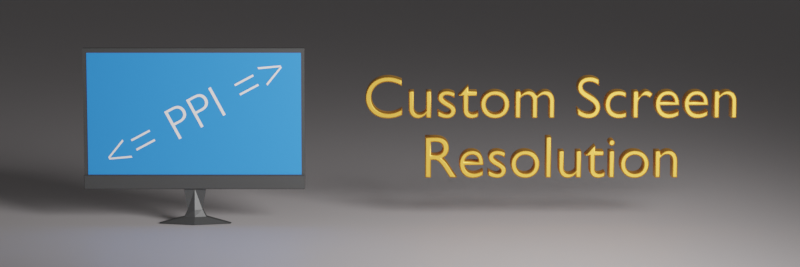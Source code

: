 # Source: banner.blend  (saved by Blender 2.82.7; exported with 4.5.12 LTS)
import bpy
from mathutils import Matrix  # noqa: F401  (used for matrix-valued properties, if any)

bpy.ops.wm.read_factory_settings(use_empty=True)
scene = bpy.context.scene
scene.name = 'Scene'

# ---- collections
col_collection = bpy.data.collections.new('Collection'); scene.collection.children.link(col_collection)

# ---- materials (node trees are filled in below, after node groups)
mat_material = bpy.data.materials.new('Material')
mat_material.alpha_threshold = 0.0
mat_material.line_color = (0.0, 0.0, 0.0, 1.0)
mat_material_002 = bpy.data.materials.new('Material.002')
mat_material_001 = bpy.data.materials.new('Material.001')
mat_material_csr = bpy.data.materials.new('Material-CSR')
mat_material_003 = bpy.data.materials.new('Material.003')

# ---- material node trees
mat_material.use_nodes = True; mat_material.node_tree.nodes.clear()
_N = mat_material.node_tree.nodes; _L = mat_material.node_tree.links
n0 = _N.new('ShaderNodeOutputMaterial'); n0.name = 'Material Output'; n0.location = (300, 300)
n1 = _N.new('ShaderNodeBsdfPrincipled'); n1.name = 'Principled BSDF'; n1.location = (10, 300)
n1.distribution = 'GGX'
n1.subsurface_method = 'BURLEY'
n1.inputs[0].default_value = (0.05043, 0.05043, 0.05043, 1.0)
n1.inputs[2].default_value = 0.4
n1.inputs[3].default_value = 1.45
n1.inputs[27].default_value = (0.0, 0.0, 0.0, 1.0)
n1.inputs[28].default_value = 1.0
_L.new(n1.outputs[0], n0.inputs[0])
n0.is_active_output = True
mat_material_002.use_nodes = True; mat_material_002.node_tree.nodes.clear()
_N = mat_material_002.node_tree.nodes; _L = mat_material_002.node_tree.links
n0 = _N.new('ShaderNodeOutputMaterial'); n0.name = 'Material Output'; n0.location = (300, 300)
n1 = _N.new('ShaderNodeBsdfPrincipled'); n1.name = 'Principled BSDF'; n1.location = (10, 300)
n1.distribution = 'GGX'
n1.subsurface_method = 'BURLEY'
n1.inputs[0].default_value = (0.6422, 0.5977, 0.6036, 1.0)
n1.inputs[3].default_value = 1.45
n1.inputs[27].default_value = (0.0, 0.0, 0.0, 1.0)
n1.inputs[28].default_value = 1.0
_L.new(n1.outputs[0], n0.inputs[0])
n0.is_active_output = True
mat_material_001.use_nodes = True; mat_material_001.node_tree.nodes.clear()
_N = mat_material_001.node_tree.nodes; _L = mat_material_001.node_tree.links
n0 = _N.new('ShaderNodeOutputMaterial'); n0.name = 'Material Output'; n0.location = (300, 300)
n1 = _N.new('ShaderNodeBsdfPrincipled'); n1.name = 'Principled BSDF'; n1.location = (10, 300)
n1.distribution = 'GGX'
n1.subsurface_method = 'BURLEY'
n1.inputs[0].default_value = (1.0, 0.9717, 0.9421, 1.0)
n1.inputs[3].default_value = 1.45
n1.inputs[27].default_value = (0.0, 0.0, 0.0, 1.0)
n1.inputs[28].default_value = 1.0
_L.new(n1.outputs[0], n0.inputs[0])
n0.is_active_output = True
mat_material_csr.use_nodes = True; mat_material_csr.node_tree.nodes.clear()
_N = mat_material_csr.node_tree.nodes; _L = mat_material_csr.node_tree.links
n0 = _N.new('ShaderNodeOutputMaterial'); n0.name = 'Material Output'; n0.location = (300, 300)
n1 = _N.new('ShaderNodeBsdfPrincipled'); n1.name = 'Principled BSDF'; n1.location = (10, 300)
n1.distribution = 'GGX'
n1.subsurface_method = 'BURLEY'
n1.inputs[0].default_value = (0.855, 0.4047, 0.05379, 1.0)
n1.inputs[1].default_value = 1.0
n1.inputs[2].default_value = 0.5263
n1.inputs[3].default_value = 1.45
n1.inputs[13].default_value = 0.07895
n1.inputs[18].default_value = 1.0
n1.inputs[27].default_value = (0.005126, 0.005126, 0.005126, 1.0)
n1.inputs[28].default_value = 1.0
_L.new(n1.outputs[0], n0.inputs[0])
n0.is_active_output = True
mat_material_003.use_nodes = True; mat_material_003.node_tree.nodes.clear()
_N = mat_material_003.node_tree.nodes; _L = mat_material_003.node_tree.links
n0 = _N.new('ShaderNodeOutputMaterial'); n0.name = 'Material Output'; n0.location = (300, 300)
n1 = _N.new('ShaderNodeBsdfPrincipled'); n1.name = 'Principled BSDF'; n1.location = (10, 300)
n1.distribution = 'GGX'
n1.subsurface_method = 'BURLEY'
n1.inputs[0].default_value = (0.02485, 0.2438, 0.8, 1.0)
n1.inputs[3].default_value = 1.45
n1.inputs[27].default_value = (0.0, 0.0, 0.0, 1.0)
n1.inputs[28].default_value = 1.0
_L.new(n1.outputs[0], n0.inputs[0])
n0.is_active_output = True

# ---- world
world_world = bpy.data.worlds.new('World'); scene.world = world_world
world_world.use_nodes = True; world_world.node_tree.nodes.clear()
_N = world_world.node_tree.nodes; _L = world_world.node_tree.links
n0 = _N.new('ShaderNodeOutputWorld'); n0.name = 'World Output'; n0.location = (300, 300)
n1 = _N.new('ShaderNodeBackground'); n1.name = 'Background'; n1.location = (10, 300)
n1.inputs[0].default_value = (0.05088, 0.05088, 0.05088, 1.0)
_L.new(n1.outputs[0], n0.inputs[0])
n0.is_active_output = True
world_world.color = (0.05088, 0.05088, 0.05088)
world_world.use_sun_shadow = False
world_world.sun_shadow_jitter_overblur = 0.0

# ---- cameras
cam_camera = bpy.data.cameras.new('Camera')
cam_camera.clip_end = 100.0
cam_camera.lens = 100.0
cam_camera.ortho_scale = 10.0

# ---- lights
light_light = bpy.data.lights.new('Light', 'SPOT')
light_light.transmission_factor = 0.0
light_light.energy = 1e+04
light_light.shadow_soft_size = 3.23
light_light.shadow_maximum_resolution = 0.006
light_light.use_absolute_resolution = True
light_light.spot_blend = 0.8415
light_light.spot_size = 1.421
light_light.cycles.max_bounces = 1013

# ---- meshes
me_cube = bpy.data.meshes.new('Cube')
me_cube.from_pydata([(1.0, 1.0, 1.0), (1.0, 1.0, -1.0), (1.0, -1.0, 1.0), (1.0, -1.0, -1.0), (-1.0, 1.0, 1.0), (-1.0, 1.0, -1.0), (-1.0, -1.0, 1.0), (-1.0, -1.0, -1.0), (-0.1, -1.0, -1.0), (-0.1, 1.0, -1.0), (0.1, 1.0, -1.0), (0.1, -1.0, -1.0), (-0.3258, -1.0, -1.494), (-0.3258, 1.0, -1.494), (0.3258, 1.062, -1.497), (0.3258, -1.062, -1.497), (-0.1, -1.0, -1.4), (0.1, -1.062, -1.398), (-0.1, 1.0, -1.4), (0.1, 1.062, -1.398), (0.06662, -1.0, -1.296), (0.06662, 1.0, -1.296), (-0.06662, -1.0, -1.296), (-0.06662, 1.0, -1.296), (0.0, 1.0, -1.0), (0.0, -1.0, -1.0), (-4.443e-07, 3.698, -1.495), (-5.256e-07, -3.698, -1.495), (2.059e-07, 1.878, -1.399), (2.262e-07, -1.878, -1.399), (2.059e-07, -1.822, -1.296), (2.059e-07, 1.822, -1.296), (1.0, -1.0, -0.8), (-1.0, -1.0, -0.8), (1.0, -1.603, -0.8), (1.0, -1.603, -1.0), (0.1, -1.603, -1.0), (-1.0, -1.603, -1.0), (-0.1, -1.603, -1.0), (0.0, -1.603, -1.0), (-1.0, -1.603, -0.8), (0.9961, -1.813, -0.8109), (0.9961, -1.813, -0.9891), (0.09961, -1.813, -0.9891), (-0.9961, -1.813, -0.9891), (-0.09961, -1.813, -0.9891), (9.252e-10, -1.813, -0.9891), (-0.9961, -1.813, -0.8109)], [], [(0, 4, 6, 2), (25, 11, 36, 39), (7, 33, 6, 4, 5), (5, 9, 8, 7), (1, 0, 2, 32, 3), (5, 4, 0, 1, 10, 24, 9), (29, 16, 12, 27), (11, 10, 1, 3), (27, 26, 14, 15), (16, 18, 13, 12), (19, 17, 15, 14), (28, 19, 14, 26), (31, 21, 19, 28), (21, 20, 17, 19), (22, 23, 18, 16), (30, 22, 16, 29), (25, 8, 22, 30), (8, 9, 23, 22), (10, 11, 20, 21), (24, 10, 21, 31), (9, 24, 31, 23), (11, 25, 30, 20), (20, 30, 29, 17), (23, 31, 28, 18), (18, 28, 26, 13), (12, 13, 26, 27), (17, 29, 27, 15), (38, 39, 46, 45), (33, 32, 2, 6), (33, 7, 37, 40), (7, 8, 38, 37), (8, 25, 39, 38), (11, 3, 35, 36), (32, 33, 40, 34), (3, 32, 34, 35), (42, 41, 47, 44, 45, 46, 43), (37, 38, 45, 44), (35, 34, 41, 42), (40, 37, 44, 47), (39, 36, 43, 46), (36, 35, 42, 43), (34, 40, 47, 41)])
_uv = me_cube.uv_layers.new(name='UVMap')
_uv.uv.foreach_set('vector', [0.625, 0.5, 0.875, 0.5, 0.875, 0.75, 0.625, 0.75, 0.375, 0.8787, 0.375, 0.8543, 0.375, 0.8543, 0.375, 0.8787, 0.375, 0.0, 0.4298, 0.0, 0.625, 0.0, 0.625, 0.25, 0.375, 0.25, 0.125, 0.5, 0.219, 0.5, 0.2219, 0.75, 0.125, 0.75, 0.375, 0.5, 0.625, 0.5, 0.625, 0.75, 0.4303, 0.75, 0.375, 0.75, 0.375, 0.25, 0.625, 0.25, 0.625, 0.5, 0.375, 0.5, 0.375, 0.3984, 0.375, 0.3712, 0.375, 0.344, 0.375, 0.8787, 0.375, 0.9031, 0.375, 0.9031, 0.375, 0.8787, 0.2707, 0.75, 0.2734, 0.5, 0.375, 0.5, 0.375, 0.75, 0.2463, 0.75, 0.2462, 0.5, 0.2734, 0.5, 0.2707, 0.75, 0.2219, 0.75, 0.219, 0.5, 0.219, 0.5, 0.2219, 0.75, 0.2734, 0.5, 0.2707, 0.75, 0.2707, 0.75, 0.2734, 0.5, 0.375, 0.3712, 0.375, 0.3984, 0.375, 0.3984, 0.375, 0.3712, 0.375, 0.3712, 0.375, 0.3984, 0.375, 0.3984, 0.375, 0.3712, 0.2734, 0.5, 0.2707, 0.75, 0.2707, 0.75, 0.2734, 0.5, 0.2219, 0.75, 0.219, 0.5, 0.219, 0.5, 0.2219, 0.75, 0.375, 0.8787, 0.375, 0.9031, 0.375, 0.9031, 0.375, 0.8787, 0.375, 0.8787, 0.375, 0.9031, 0.375, 0.9031, 0.375, 0.8787, 0.2219, 0.75, 0.219, 0.5, 0.219, 0.5, 0.2219, 0.75, 0.2734, 0.5, 0.2707, 0.75, 0.2707, 0.75, 0.2734, 0.5, 0.375, 0.3712, 0.375, 0.3984, 0.375, 0.3984, 0.375, 0.3712, 0.375, 0.344, 0.375, 0.3712, 0.375, 0.3712, 0.375, 0.344, 0.375, 0.8543, 0.375, 0.8787, 0.375, 0.8787, 0.375, 0.8543, 0.375, 0.8543, 0.375, 0.8787, 0.375, 0.8787, 0.375, 0.8543, 0.375, 0.344, 0.375, 0.3712, 0.375, 0.3712, 0.375, 0.344, 0.375, 0.344, 0.375, 0.3712, 0.375, 0.3712, 0.375, 0.344, 0.2219, 0.75, 0.219, 0.5, 0.2462, 0.5, 0.2463, 0.75, 0.375, 0.8543, 0.375, 0.8787, 0.375, 0.8787, 0.375, 0.8543, 0.375, 0.9031, 0.375, 0.8787, 0.375, 0.8787, 0.375, 0.9031, 0.4298, 1.0, 0.4303, 0.75, 0.625, 0.75, 0.625, 1.0, 0.4298, 0.0, 0.375, 0.0, 0.375, 0.0, 0.4298, 0.0, 0.125, 0.75, 0.2219, 0.75, 0.2219, 0.75, 0.125, 0.75, 0.375, 0.9031, 0.375, 0.8787, 0.375, 0.8787, 0.375, 0.9031, 0.2707, 0.75, 0.375, 0.75, 0.375, 0.75, 0.2707, 0.75, 0.4303, 0.75, 0.4298, 1.0, 0.4298, 1.0, 0.4303, 0.75, 0.375, 0.75, 0.4303, 0.75, 0.4303, 0.75, 0.375, 0.75, 0.375, 0.75, 0.4303, 0.75, 0.4298, 1.0, 0.375, 1.0, 0.375, 0.9031, 0.375, 0.8787, 0.375, 0.8543, 0.125, 0.75, 0.2219, 0.75, 0.2219, 0.75, 0.125, 0.75, 0.375, 0.75, 0.4303, 0.75, 0.4303, 0.75, 0.375, 0.75, 0.4298, 0.0, 0.375, 0.0, 0.375, 0.0, 0.4298, 0.0, 0.375, 0.8787, 0.375, 0.8543, 0.375, 0.8543, 0.375, 0.8787, 0.2707, 0.75, 0.375, 0.75, 0.375, 0.75, 0.2707, 0.75, 0.4303, 0.75, 0.4298, 1.0, 0.4298, 1.0, 0.4303, 0.75])
me_cube.materials.append(mat_material)
me_cube.use_remesh_preserve_volume = False
me_cube.use_remesh_preserve_attributes = False
me_cube.use_mirror_vertex_groups = False
me_cube.update()
me_plane = bpy.data.meshes.new('Plane')
me_plane.from_pydata([(-1.0, -1.0, 0.0), (1.0, -1.0, 0.0), (-1.0, 1.0, 0.0), (1.0, 1.0, 0.0)], [], [(0, 1, 3, 2)])
_uv = me_plane.uv_layers.new(name='UVMap')
_uv.uv.foreach_set('vector', [0.0, 0.0, 1.0, 0.0, 1.0, 1.0, 0.0, 1.0])
me_plane.materials.append(mat_material_002)
me_plane.use_remesh_fix_poles = True
me_plane.use_remesh_preserve_attributes = False
me_plane.use_mirror_vertex_groups = False
me_plane.update()
me_plane_001 = bpy.data.meshes.new('Plane.001')
me_plane_001.from_pydata([(-1.0, -1.0, 0.0), (1.0, -1.0, 0.0), (-1.0, 1.0, 0.0), (1.0, 1.0, 0.0)], [], [(0, 1, 3, 2)])
_uv = me_plane_001.uv_layers.new(name='UVMap')
_uv.uv.foreach_set('vector', [0.0, 0.0, 1.0, 0.0, 1.0, 1.0, 0.0, 1.0])
me_plane_001.materials.append(mat_material_003)
me_plane_001.use_remesh_fix_poles = True
me_plane_001.use_remesh_preserve_attributes = False
me_plane_001.use_mirror_vertex_groups = False
me_plane_001.update()

# ---- curves / text
txt_text = bpy.data.curves.new('Text', 'FONT')
txt_text.dimensions = '2D'
txt_text.body = '<= PPI =>'
txt_text.materials.append(mat_material_001)
txt_text.use_path_clamp = True
txt_text.bevel_resolution = 0
txt_text.offset = -0.02
txt_text.align_x = 'CENTER'
txt_text.align_y = 'CENTER'
txt_text_001 = bpy.data.curves.new('Text.001', 'FONT')
txt_text_001.dimensions = '2D'
txt_text_001.body = 'Custom Screen\nResolution'
txt_text_001.materials.append(mat_material_csr)
txt_text_001.use_path_clamp = True
txt_text_001.bevel_resolution = 1
txt_text_001.offset = -0.02
txt_text_001.extrude = 0.15
txt_text_001.bevel_depth = 0.02
txt_text_001.align_x = 'CENTER'

# ---- objects
ob_display = bpy.data.objects.new('Display', me_cube)
ob_light = bpy.data.objects.new('Light', light_light)
ob_camera = bpy.data.objects.new('Camera', cam_camera)
ob_camera_target = bpy.data.objects.new('camera-target', None)
ob_plane = bpy.data.objects.new('Plane', me_plane)
ob_textppi = bpy.data.objects.new('textPPI', txt_text)
ob_textcsr = bpy.data.objects.new('textCSR', txt_text_001)
ob_light_target = bpy.data.objects.new('Light-target', None)
ob_display_screen = bpy.data.objects.new('Display-screen', me_plane_001)

# ---- transforms, parenting, visibility, modifiers, constraints
ob_display.location = (-2.796, -0.001598, 1.444)
ob_display.scale = (1.502, 0.05, 0.96)
ob_display.lock_rotations_4d = False
ob_display.empty_display_type = 'ARROWS'
ob_display.lineart.crease_threshold = 0.0
ob_light.location = (5.77, -10.59, 4.369)
ob_light.rotation_euler = (0.6497, -0.0631, 1.286)
ob_light.lock_rotations_4d = False
ob_light.empty_display_type = 'ARROWS'
ob_light.color = (0.0, 0.0, 0.0, 0.0)
ob_light.lineart.crease_threshold = 0.0
_c = ob_light.constraints.new('DAMPED_TRACK'); _c.name = 'Damped Track'
_c.target = ob_light_target
_c.track_axis = 'TRACK_NEGATIVE_Z'
ob_camera.location = (0.0, -30.0, 5.0)
ob_camera.lock_location = (True, False, False)
ob_camera.lock_rotations_4d = False
ob_camera.empty_display_type = 'ARROWS'
ob_camera.color = (0.0, 0.0, 0.0, 0.0)
ob_camera.display_type = 'WIRE'
ob_camera.lineart.crease_threshold = 0.0
_c = ob_camera.constraints.new('DAMPED_TRACK'); _c.name = 'Damped Track'
_c.target = ob_camera_target
_c.track_axis = 'TRACK_NEGATIVE_Z'
ob_camera_target.location = (0.0, 0.0, 1.237)
ob_camera_target.lineart.crease_threshold = 0.0
ob_plane.location = (0.0, 0.0, 0.0)
ob_plane.scale = (100.0, 100.0, 1.0)
ob_plane.lineart.crease_threshold = 0.0
ob_textppi.location = (-2.767, -0.06207, 1.499)
ob_textppi.rotation_euler = (1.571, -0.4902, -0.002092)
ob_textppi.scale = (0.6639, 0.6639, 0.6639)
ob_textppi.lineart.crease_threshold = 0.0
ob_textcsr.location = (2.051, 0.03963, 1.459)
ob_textcsr.rotation_euler = (1.571, 0.0, 0.0)
ob_textcsr.scale = (0.816, 0.816, 0.816)
ob_textcsr.lineart.crease_threshold = 0.0
ob_light_target.location = (0.0, 0.0, 2.657)
ob_light_target.lineart.crease_threshold = 0.0
ob_display_screen.location = (-2.791, -0.05715, 1.512)
ob_display_screen.rotation_euler = (1.571, 0.0, 0.0)
ob_display_screen.scale = (1.451, 0.8306, 1.081)
ob_display_screen.lineart.crease_threshold = 0.0

# ---- collection membership
col_collection.objects.link(ob_display)
col_collection.objects.link(ob_light)
col_collection.objects.link(ob_camera)
col_collection.objects.link(ob_camera_target)
col_collection.objects.link(ob_plane)
col_collection.objects.link(ob_textppi)
col_collection.objects.link(ob_textcsr)
col_collection.objects.link(ob_light_target)
col_collection.objects.link(ob_display_screen)

# ---- scene / render settings (as saved in the file)
scene.camera = ob_camera
scene.frame_start = 1; scene.frame_end = 250; scene.frame_set(0)
scene.render.engine = 'CYCLES'
scene.render.resolution_y = 640
scene.render.use_border = True
scene.render.use_crop_to_border = True
scene.cycles.use_denoising = False
scene.cycles.samples = 128
scene.cycles.sampling_pattern = 'TABULATED_SOBOL'
scene.cycles.use_adaptive_sampling = False
scene.cycles.use_light_tree = False
scene.view_settings.view_transform = 'Filmic'
bpy.context.view_layer.update()
